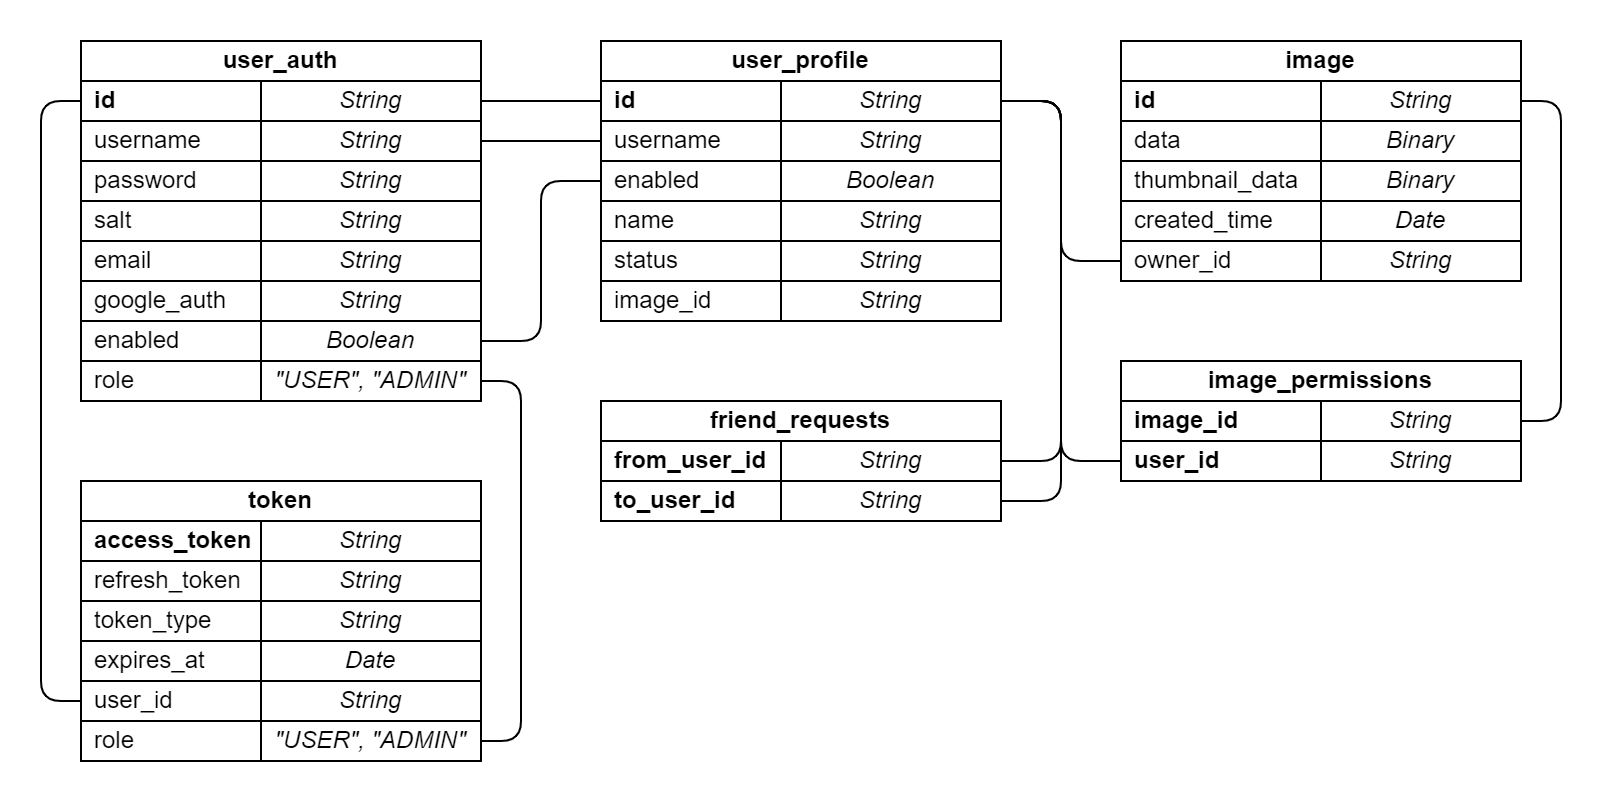

The diagram above was exported from draw.io. Its source (the exported page's mxGraphModel, read from the mxfile embedded in the PNG):
<mxGraphModel dx="582" dy="338" grid="1" gridSize="10" guides="1" tooltips="1" connect="1" arrows="1" fold="1" page="1" pageScale="1" pageWidth="827" pageHeight="1169" math="0" shadow="0">
  <root>
    <mxCell id="0" />
    <mxCell id="1" parent="0" />
    <mxCell id="R0LKcXxf1loNDlZdEOaP-101" style="edgeStyle=orthogonalEdgeStyle;rounded=1;orthogonalLoop=1;jettySize=auto;html=1;exitX=0;exitY=0.5;exitDx=0;exitDy=0;entryX=0;entryY=0.5;entryDx=0;entryDy=0;endArrow=none;endFill=0;" parent="1" source="o3dYbopEb7aljcyI0qQh-1" target="R0LKcXxf1loNDlZdEOaP-94" edge="1">
      <mxGeometry relative="1" as="geometry" />
    </mxCell>
    <mxCell id="o3dYbopEb7aljcyI0qQh-1" value="&lt;b&gt;id&lt;/b&gt;" style="rounded=0;whiteSpace=wrap;html=1;align=left;spacingLeft=5;" parent="1" vertex="1">
      <mxGeometry x="200" y="220" width="90" height="20" as="geometry" />
    </mxCell>
    <mxCell id="R0LKcXxf1loNDlZdEOaP-77" style="edgeStyle=orthogonalEdgeStyle;rounded=1;orthogonalLoop=1;jettySize=auto;html=1;exitX=1;exitY=0.5;exitDx=0;exitDy=0;entryX=0;entryY=0.5;entryDx=0;entryDy=0;endArrow=none;endFill=0;" parent="1" source="R0LKcXxf1loNDlZdEOaP-4" target="R0LKcXxf1loNDlZdEOaP-17" edge="1">
      <mxGeometry relative="1" as="geometry" />
    </mxCell>
    <mxCell id="R0LKcXxf1loNDlZdEOaP-4" value="String" style="rounded=0;whiteSpace=wrap;html=1;spacingLeft=0;fontStyle=2" parent="1" vertex="1">
      <mxGeometry x="290" y="220" width="110" height="20" as="geometry" />
    </mxCell>
    <mxCell id="R0LKcXxf1loNDlZdEOaP-5" value="username" style="rounded=0;whiteSpace=wrap;html=1;align=left;spacingLeft=5;" parent="1" vertex="1">
      <mxGeometry x="200" y="240" width="90" height="20" as="geometry" />
    </mxCell>
    <mxCell id="R0LKcXxf1loNDlZdEOaP-78" style="edgeStyle=orthogonalEdgeStyle;rounded=1;orthogonalLoop=1;jettySize=auto;html=1;exitX=1;exitY=0.5;exitDx=0;exitDy=0;entryX=0;entryY=0.5;entryDx=0;entryDy=0;endArrow=none;endFill=0;" parent="1" source="R0LKcXxf1loNDlZdEOaP-6" target="R0LKcXxf1loNDlZdEOaP-19" edge="1">
      <mxGeometry relative="1" as="geometry" />
    </mxCell>
    <mxCell id="R0LKcXxf1loNDlZdEOaP-6" value="String" style="rounded=0;whiteSpace=wrap;html=1;spacingLeft=0;fontStyle=2" parent="1" vertex="1">
      <mxGeometry x="290" y="240" width="110" height="20" as="geometry" />
    </mxCell>
    <mxCell id="R0LKcXxf1loNDlZdEOaP-7" value="password" style="rounded=0;whiteSpace=wrap;html=1;align=left;spacingLeft=5;" parent="1" vertex="1">
      <mxGeometry x="200" y="260" width="90" height="20" as="geometry" />
    </mxCell>
    <mxCell id="R0LKcXxf1loNDlZdEOaP-8" value="String" style="rounded=0;whiteSpace=wrap;html=1;spacingLeft=0;fontStyle=2" parent="1" vertex="1">
      <mxGeometry x="290" y="260" width="110" height="20" as="geometry" />
    </mxCell>
    <mxCell id="R0LKcXxf1loNDlZdEOaP-9" value="salt" style="rounded=0;whiteSpace=wrap;html=1;align=left;spacingLeft=5;" parent="1" vertex="1">
      <mxGeometry x="200" y="280" width="90" height="20" as="geometry" />
    </mxCell>
    <mxCell id="R0LKcXxf1loNDlZdEOaP-10" value="String" style="rounded=0;whiteSpace=wrap;html=1;spacingLeft=0;fontStyle=2" parent="1" vertex="1">
      <mxGeometry x="290" y="280" width="110" height="20" as="geometry" />
    </mxCell>
    <mxCell id="R0LKcXxf1loNDlZdEOaP-11" value="email" style="rounded=0;whiteSpace=wrap;html=1;align=left;spacingLeft=5;" parent="1" vertex="1">
      <mxGeometry x="200" y="300" width="90" height="20" as="geometry" />
    </mxCell>
    <mxCell id="R0LKcXxf1loNDlZdEOaP-12" value="String" style="rounded=0;whiteSpace=wrap;html=1;spacingLeft=0;fontStyle=2" parent="1" vertex="1">
      <mxGeometry x="290" y="300" width="110" height="20" as="geometry" />
    </mxCell>
    <mxCell id="R0LKcXxf1loNDlZdEOaP-13" value="enabled" style="rounded=0;whiteSpace=wrap;html=1;align=left;spacingLeft=5;" parent="1" vertex="1">
      <mxGeometry x="200" y="340" width="90" height="20" as="geometry" />
    </mxCell>
    <mxCell id="R0LKcXxf1loNDlZdEOaP-79" style="edgeStyle=orthogonalEdgeStyle;rounded=1;orthogonalLoop=1;jettySize=auto;html=1;exitX=1;exitY=0.5;exitDx=0;exitDy=0;entryX=0;entryY=0.5;entryDx=0;entryDy=0;endArrow=none;endFill=0;" parent="1" source="R0LKcXxf1loNDlZdEOaP-14" target="R0LKcXxf1loNDlZdEOaP-21" edge="1">
      <mxGeometry relative="1" as="geometry" />
    </mxCell>
    <mxCell id="R0LKcXxf1loNDlZdEOaP-14" value="Boolean" style="rounded=0;whiteSpace=wrap;html=1;spacingLeft=0;fontStyle=2" parent="1" vertex="1">
      <mxGeometry x="290" y="340" width="110" height="20" as="geometry" />
    </mxCell>
    <mxCell id="R0LKcXxf1loNDlZdEOaP-15" value="role" style="rounded=0;whiteSpace=wrap;html=1;align=left;spacingLeft=5;" parent="1" vertex="1">
      <mxGeometry x="200" y="360" width="90" height="20" as="geometry" />
    </mxCell>
    <mxCell id="R0LKcXxf1loNDlZdEOaP-102" style="edgeStyle=orthogonalEdgeStyle;rounded=1;orthogonalLoop=1;jettySize=auto;html=1;exitX=1;exitY=0.5;exitDx=0;exitDy=0;entryX=1;entryY=0.5;entryDx=0;entryDy=0;endArrow=none;endFill=0;" parent="1" source="R0LKcXxf1loNDlZdEOaP-16" target="R0LKcXxf1loNDlZdEOaP-99" edge="1">
      <mxGeometry relative="1" as="geometry">
        <Array as="points">
          <mxPoint x="420" y="370" />
          <mxPoint x="420" y="550" />
        </Array>
      </mxGeometry>
    </mxCell>
    <mxCell id="R0LKcXxf1loNDlZdEOaP-16" value="&quot;USER&quot;, &quot;ADMIN&quot;" style="rounded=0;whiteSpace=wrap;html=1;spacingLeft=0;fontStyle=2" parent="1" vertex="1">
      <mxGeometry x="290" y="360" width="110" height="20" as="geometry" />
    </mxCell>
    <mxCell id="R0LKcXxf1loNDlZdEOaP-17" value="&lt;b&gt;id&lt;/b&gt;" style="rounded=0;whiteSpace=wrap;html=1;align=left;spacingLeft=5;" parent="1" vertex="1">
      <mxGeometry x="460" y="220" width="90" height="20" as="geometry" />
    </mxCell>
    <mxCell id="R0LKcXxf1loNDlZdEOaP-83" style="edgeStyle=orthogonalEdgeStyle;rounded=1;orthogonalLoop=1;jettySize=auto;html=1;exitX=1;exitY=0.5;exitDx=0;exitDy=0;entryX=0;entryY=0.5;entryDx=0;entryDy=0;endArrow=none;endFill=0;" parent="1" source="R0LKcXxf1loNDlZdEOaP-18" target="R0LKcXxf1loNDlZdEOaP-70" edge="1">
      <mxGeometry relative="1" as="geometry">
        <Array as="points">
          <mxPoint x="690" y="230" />
          <mxPoint x="690" y="410" />
        </Array>
      </mxGeometry>
    </mxCell>
    <mxCell id="R0LKcXxf1loNDlZdEOaP-84" style="edgeStyle=orthogonalEdgeStyle;rounded=1;orthogonalLoop=1;jettySize=auto;html=1;exitX=1;exitY=0.5;exitDx=0;exitDy=0;entryX=1;entryY=0.5;entryDx=0;entryDy=0;endArrow=none;endFill=0;" parent="1" source="R0LKcXxf1loNDlZdEOaP-18" target="R0LKcXxf1loNDlZdEOaP-34" edge="1">
      <mxGeometry relative="1" as="geometry">
        <Array as="points">
          <mxPoint x="690" y="230" />
          <mxPoint x="690" y="410" />
        </Array>
      </mxGeometry>
    </mxCell>
    <mxCell id="R0LKcXxf1loNDlZdEOaP-85" style="edgeStyle=orthogonalEdgeStyle;rounded=1;orthogonalLoop=1;jettySize=auto;html=1;exitX=1;exitY=0.5;exitDx=0;exitDy=0;entryX=1;entryY=0.5;entryDx=0;entryDy=0;endArrow=none;endFill=0;" parent="1" source="R0LKcXxf1loNDlZdEOaP-18" target="R0LKcXxf1loNDlZdEOaP-47" edge="1">
      <mxGeometry relative="1" as="geometry">
        <Array as="points">
          <mxPoint x="690" y="230" />
          <mxPoint x="690" y="430" />
        </Array>
      </mxGeometry>
    </mxCell>
    <mxCell id="R0LKcXxf1loNDlZdEOaP-18" value="String" style="rounded=0;whiteSpace=wrap;html=1;spacingLeft=0;fontStyle=2" parent="1" vertex="1">
      <mxGeometry x="550" y="220" width="110" height="20" as="geometry" />
    </mxCell>
    <mxCell id="R0LKcXxf1loNDlZdEOaP-19" value="username" style="rounded=0;whiteSpace=wrap;html=1;align=left;spacingLeft=5;" parent="1" vertex="1">
      <mxGeometry x="460" y="240" width="90" height="20" as="geometry" />
    </mxCell>
    <mxCell id="R0LKcXxf1loNDlZdEOaP-20" value="String" style="rounded=0;whiteSpace=wrap;html=1;spacingLeft=0;fontStyle=2" parent="1" vertex="1">
      <mxGeometry x="550" y="240" width="110" height="20" as="geometry" />
    </mxCell>
    <mxCell id="R0LKcXxf1loNDlZdEOaP-21" value="enabled&lt;span style=&quot;white-space: pre;&quot;&gt;&#09;&lt;/span&gt;&lt;span style=&quot;white-space: pre;&quot;&gt;&#09;&lt;/span&gt;" style="rounded=0;whiteSpace=wrap;html=1;align=left;spacingLeft=5;" parent="1" vertex="1">
      <mxGeometry x="460" y="260" width="90" height="20" as="geometry" />
    </mxCell>
    <mxCell id="R0LKcXxf1loNDlZdEOaP-22" value="Boolean" style="rounded=0;whiteSpace=wrap;html=1;spacingLeft=0;fontStyle=2" parent="1" vertex="1">
      <mxGeometry x="550" y="260" width="110" height="20" as="geometry" />
    </mxCell>
    <mxCell id="R0LKcXxf1loNDlZdEOaP-23" value="name" style="rounded=0;whiteSpace=wrap;html=1;align=left;spacingLeft=5;" parent="1" vertex="1">
      <mxGeometry x="460" y="280" width="90" height="20" as="geometry" />
    </mxCell>
    <mxCell id="R0LKcXxf1loNDlZdEOaP-24" value="String" style="rounded=0;whiteSpace=wrap;html=1;spacingLeft=0;fontStyle=2" parent="1" vertex="1">
      <mxGeometry x="550" y="280" width="110" height="20" as="geometry" />
    </mxCell>
    <mxCell id="R0LKcXxf1loNDlZdEOaP-25" value="status" style="rounded=0;whiteSpace=wrap;html=1;align=left;spacingLeft=5;" parent="1" vertex="1">
      <mxGeometry x="460" y="300" width="90" height="20" as="geometry" />
    </mxCell>
    <mxCell id="R0LKcXxf1loNDlZdEOaP-26" value="String" style="rounded=0;whiteSpace=wrap;html=1;spacingLeft=0;fontStyle=2" parent="1" vertex="1">
      <mxGeometry x="550" y="300" width="110" height="20" as="geometry" />
    </mxCell>
    <mxCell id="R0LKcXxf1loNDlZdEOaP-27" value="image_id" style="rounded=0;whiteSpace=wrap;html=1;align=left;spacingLeft=5;" parent="1" vertex="1">
      <mxGeometry x="460" y="320" width="90" height="20" as="geometry" />
    </mxCell>
    <mxCell id="R0LKcXxf1loNDlZdEOaP-28" value="String" style="rounded=0;whiteSpace=wrap;html=1;spacingLeft=0;fontStyle=2" parent="1" vertex="1">
      <mxGeometry x="550" y="320" width="110" height="20" as="geometry" />
    </mxCell>
    <mxCell id="R0LKcXxf1loNDlZdEOaP-31" value="user_auth" style="rounded=0;whiteSpace=wrap;html=1;fontStyle=1" parent="1" vertex="1">
      <mxGeometry x="200" y="200" width="200" height="20" as="geometry" />
    </mxCell>
    <mxCell id="R0LKcXxf1loNDlZdEOaP-32" value="user_profile" style="rounded=0;whiteSpace=wrap;html=1;fontStyle=1" parent="1" vertex="1">
      <mxGeometry x="460" y="200" width="200" height="20" as="geometry" />
    </mxCell>
    <mxCell id="R0LKcXxf1loNDlZdEOaP-33" value="&lt;b&gt;from_user_id&lt;/b&gt;" style="rounded=0;whiteSpace=wrap;html=1;align=left;spacingLeft=5;" parent="1" vertex="1">
      <mxGeometry x="460" y="400" width="90" height="20" as="geometry" />
    </mxCell>
    <mxCell id="R0LKcXxf1loNDlZdEOaP-34" value="String" style="rounded=0;whiteSpace=wrap;html=1;spacingLeft=0;fontStyle=2" parent="1" vertex="1">
      <mxGeometry x="550" y="400" width="110" height="20" as="geometry" />
    </mxCell>
    <mxCell id="R0LKcXxf1loNDlZdEOaP-45" value="friend_requests" style="rounded=0;whiteSpace=wrap;html=1;fontStyle=1" parent="1" vertex="1">
      <mxGeometry x="460" y="380" width="200" height="20" as="geometry" />
    </mxCell>
    <mxCell id="R0LKcXxf1loNDlZdEOaP-46" value="&lt;b&gt;to_user_id&lt;/b&gt;" style="rounded=0;whiteSpace=wrap;html=1;align=left;spacingLeft=5;" parent="1" vertex="1">
      <mxGeometry x="460" y="420" width="90" height="20" as="geometry" />
    </mxCell>
    <mxCell id="R0LKcXxf1loNDlZdEOaP-47" value="String" style="rounded=0;whiteSpace=wrap;html=1;spacingLeft=0;fontStyle=2" parent="1" vertex="1">
      <mxGeometry x="550" y="420" width="110" height="20" as="geometry" />
    </mxCell>
    <mxCell id="R0LKcXxf1loNDlZdEOaP-80" style="edgeStyle=orthogonalEdgeStyle;rounded=1;orthogonalLoop=1;jettySize=auto;html=1;exitX=1;exitY=0.5;exitDx=0;exitDy=0;entryX=1;entryY=0.5;entryDx=0;entryDy=0;endArrow=none;endFill=0;" parent="1" source="R0LKcXxf1loNDlZdEOaP-49" target="R0LKcXxf1loNDlZdEOaP-62" edge="1">
      <mxGeometry relative="1" as="geometry">
        <Array as="points">
          <mxPoint x="940" y="230" />
          <mxPoint x="940" y="390" />
        </Array>
      </mxGeometry>
    </mxCell>
    <mxCell id="R0LKcXxf1loNDlZdEOaP-48" value="&lt;b&gt;id&lt;/b&gt;" style="rounded=0;whiteSpace=wrap;html=1;align=left;spacingLeft=5;" parent="1" vertex="1">
      <mxGeometry x="720" y="220" width="100" height="20" as="geometry" />
    </mxCell>
    <mxCell id="R0LKcXxf1loNDlZdEOaP-49" value="String" style="rounded=0;whiteSpace=wrap;html=1;spacingLeft=0;fontStyle=2" parent="1" vertex="1">
      <mxGeometry x="820" y="220" width="100" height="20" as="geometry" />
    </mxCell>
    <mxCell id="R0LKcXxf1loNDlZdEOaP-50" value="data" style="rounded=0;whiteSpace=wrap;html=1;align=left;spacingLeft=5;" parent="1" vertex="1">
      <mxGeometry x="720" y="240" width="100" height="20" as="geometry" />
    </mxCell>
    <mxCell id="R0LKcXxf1loNDlZdEOaP-51" value="Binary" style="rounded=0;whiteSpace=wrap;html=1;spacingLeft=0;fontStyle=2" parent="1" vertex="1">
      <mxGeometry x="820" y="240" width="100" height="20" as="geometry" />
    </mxCell>
    <mxCell id="R0LKcXxf1loNDlZdEOaP-52" value="created_time" style="rounded=0;whiteSpace=wrap;html=1;align=left;spacingLeft=5;" parent="1" vertex="1">
      <mxGeometry x="720" y="280" width="100" height="20" as="geometry" />
    </mxCell>
    <mxCell id="R0LKcXxf1loNDlZdEOaP-53" value="Date" style="rounded=0;whiteSpace=wrap;html=1;spacingLeft=0;fontStyle=2" parent="1" vertex="1">
      <mxGeometry x="820" y="280" width="100" height="20" as="geometry" />
    </mxCell>
    <mxCell id="R0LKcXxf1loNDlZdEOaP-54" value="owner_id" style="rounded=0;whiteSpace=wrap;html=1;align=left;spacingLeft=5;" parent="1" vertex="1">
      <mxGeometry x="720" y="300" width="100" height="20" as="geometry" />
    </mxCell>
    <mxCell id="R0LKcXxf1loNDlZdEOaP-55" value="String" style="rounded=0;whiteSpace=wrap;html=1;spacingLeft=0;fontStyle=2" parent="1" vertex="1">
      <mxGeometry x="820" y="300" width="100" height="20" as="geometry" />
    </mxCell>
    <mxCell id="R0LKcXxf1loNDlZdEOaP-60" value="image" style="rounded=0;whiteSpace=wrap;html=1;fontStyle=1" parent="1" vertex="1">
      <mxGeometry x="720" y="200" width="200" height="20" as="geometry" />
    </mxCell>
    <mxCell id="R0LKcXxf1loNDlZdEOaP-61" value="&lt;b&gt;image_id&lt;/b&gt;" style="rounded=0;whiteSpace=wrap;html=1;align=left;spacingLeft=5;" parent="1" vertex="1">
      <mxGeometry x="720" y="380" width="100" height="20" as="geometry" />
    </mxCell>
    <mxCell id="R0LKcXxf1loNDlZdEOaP-62" value="String" style="rounded=0;whiteSpace=wrap;html=1;spacingLeft=0;fontStyle=2" parent="1" vertex="1">
      <mxGeometry x="820" y="380" width="100" height="20" as="geometry" />
    </mxCell>
    <mxCell id="R0LKcXxf1loNDlZdEOaP-69" value="image_permissions" style="rounded=0;whiteSpace=wrap;html=1;fontStyle=1" parent="1" vertex="1">
      <mxGeometry x="720" y="360" width="200" height="20" as="geometry" />
    </mxCell>
    <mxCell id="R0LKcXxf1loNDlZdEOaP-70" value="&lt;b&gt;user_id&lt;/b&gt;" style="rounded=0;whiteSpace=wrap;html=1;align=left;spacingLeft=5;" parent="1" vertex="1">
      <mxGeometry x="720" y="400" width="100" height="20" as="geometry" />
    </mxCell>
    <mxCell id="R0LKcXxf1loNDlZdEOaP-71" value="String" style="rounded=0;whiteSpace=wrap;html=1;spacingLeft=0;fontStyle=2" parent="1" vertex="1">
      <mxGeometry x="820" y="400" width="100" height="20" as="geometry" />
    </mxCell>
    <mxCell id="R0LKcXxf1loNDlZdEOaP-86" value="&lt;b&gt;access_token&lt;/b&gt;" style="rounded=0;whiteSpace=wrap;html=1;align=left;spacingLeft=5;" parent="1" vertex="1">
      <mxGeometry x="200" y="440" width="90" height="20" as="geometry" />
    </mxCell>
    <mxCell id="R0LKcXxf1loNDlZdEOaP-87" value="String" style="rounded=0;whiteSpace=wrap;html=1;spacingLeft=0;fontStyle=2" parent="1" vertex="1">
      <mxGeometry x="290" y="440" width="110" height="20" as="geometry" />
    </mxCell>
    <mxCell id="R0LKcXxf1loNDlZdEOaP-88" value="refresh_token" style="rounded=0;whiteSpace=wrap;html=1;align=left;spacingLeft=5;" parent="1" vertex="1">
      <mxGeometry x="200" y="460" width="90" height="20" as="geometry" />
    </mxCell>
    <mxCell id="R0LKcXxf1loNDlZdEOaP-89" value="String" style="rounded=0;whiteSpace=wrap;html=1;spacingLeft=0;fontStyle=2" parent="1" vertex="1">
      <mxGeometry x="290" y="460" width="110" height="20" as="geometry" />
    </mxCell>
    <mxCell id="R0LKcXxf1loNDlZdEOaP-90" value="token_type" style="rounded=0;whiteSpace=wrap;html=1;align=left;spacingLeft=5;" parent="1" vertex="1">
      <mxGeometry x="200" y="480" width="90" height="20" as="geometry" />
    </mxCell>
    <mxCell id="R0LKcXxf1loNDlZdEOaP-91" value="String" style="rounded=0;whiteSpace=wrap;html=1;spacingLeft=0;fontStyle=2" parent="1" vertex="1">
      <mxGeometry x="290" y="480" width="110" height="20" as="geometry" />
    </mxCell>
    <mxCell id="R0LKcXxf1loNDlZdEOaP-92" value="expires_at" style="rounded=0;whiteSpace=wrap;html=1;align=left;spacingLeft=5;" parent="1" vertex="1">
      <mxGeometry x="200" y="500" width="90" height="20" as="geometry" />
    </mxCell>
    <mxCell id="R0LKcXxf1loNDlZdEOaP-93" value="Date" style="rounded=0;whiteSpace=wrap;html=1;spacingLeft=0;fontStyle=2" parent="1" vertex="1">
      <mxGeometry x="290" y="500" width="110" height="20" as="geometry" />
    </mxCell>
    <mxCell id="R0LKcXxf1loNDlZdEOaP-94" value="user_id" style="rounded=0;whiteSpace=wrap;html=1;align=left;spacingLeft=5;" parent="1" vertex="1">
      <mxGeometry x="200" y="520" width="90" height="20" as="geometry" />
    </mxCell>
    <mxCell id="R0LKcXxf1loNDlZdEOaP-95" value="String" style="rounded=0;whiteSpace=wrap;html=1;spacingLeft=0;fontStyle=2" parent="1" vertex="1">
      <mxGeometry x="290" y="520" width="110" height="20" as="geometry" />
    </mxCell>
    <mxCell id="R0LKcXxf1loNDlZdEOaP-98" value="role" style="rounded=0;whiteSpace=wrap;html=1;align=left;spacingLeft=5;" parent="1" vertex="1">
      <mxGeometry x="200" y="540" width="90" height="20" as="geometry" />
    </mxCell>
    <mxCell id="R0LKcXxf1loNDlZdEOaP-99" value="&quot;USER&quot;, &quot;ADMIN&quot;" style="rounded=0;whiteSpace=wrap;html=1;spacingLeft=0;fontStyle=2" parent="1" vertex="1">
      <mxGeometry x="290" y="540" width="110" height="20" as="geometry" />
    </mxCell>
    <mxCell id="R0LKcXxf1loNDlZdEOaP-100" value="token" style="rounded=0;whiteSpace=wrap;html=1;fontStyle=1" parent="1" vertex="1">
      <mxGeometry x="200" y="420" width="200" height="20" as="geometry" />
    </mxCell>
    <mxCell id="_CY-QC2Wd3_7gfvw9YXV-1" value="google_auth" style="rounded=0;whiteSpace=wrap;html=1;align=left;spacingLeft=5;" parent="1" vertex="1">
      <mxGeometry x="200" y="320" width="90" height="20" as="geometry" />
    </mxCell>
    <mxCell id="_CY-QC2Wd3_7gfvw9YXV-2" value="String" style="rounded=0;whiteSpace=wrap;html=1;spacingLeft=0;fontStyle=2" parent="1" vertex="1">
      <mxGeometry x="290" y="320" width="110" height="20" as="geometry" />
    </mxCell>
    <mxCell id="LvnQudSFnJyzhxFMzb4G-2" style="edgeStyle=orthogonalEdgeStyle;rounded=1;orthogonalLoop=1;jettySize=auto;html=1;exitX=1;exitY=0.5;exitDx=0;exitDy=0;entryX=0;entryY=0.5;entryDx=0;entryDy=0;endArrow=none;endFill=0;" parent="1" source="R0LKcXxf1loNDlZdEOaP-18" target="R0LKcXxf1loNDlZdEOaP-54" edge="1">
      <mxGeometry relative="1" as="geometry">
        <Array as="points">
          <mxPoint x="690" y="230" />
          <mxPoint x="690" y="310" />
        </Array>
        <mxPoint x="700" y="290" as="sourcePoint" />
        <mxPoint x="700" y="430" as="targetPoint" />
      </mxGeometry>
    </mxCell>
    <mxCell id="pJT5ypggMm9KDsdhM-H7-1" value="thumbnail_data" style="rounded=0;whiteSpace=wrap;html=1;align=left;spacingLeft=5;" vertex="1" parent="1">
      <mxGeometry x="720" y="260" width="100" height="20" as="geometry" />
    </mxCell>
    <mxCell id="pJT5ypggMm9KDsdhM-H7-2" value="Binary" style="rounded=0;whiteSpace=wrap;html=1;spacingLeft=0;fontStyle=2" vertex="1" parent="1">
      <mxGeometry x="820" y="260" width="100" height="20" as="geometry" />
    </mxCell>
  </root>
</mxGraphModel>